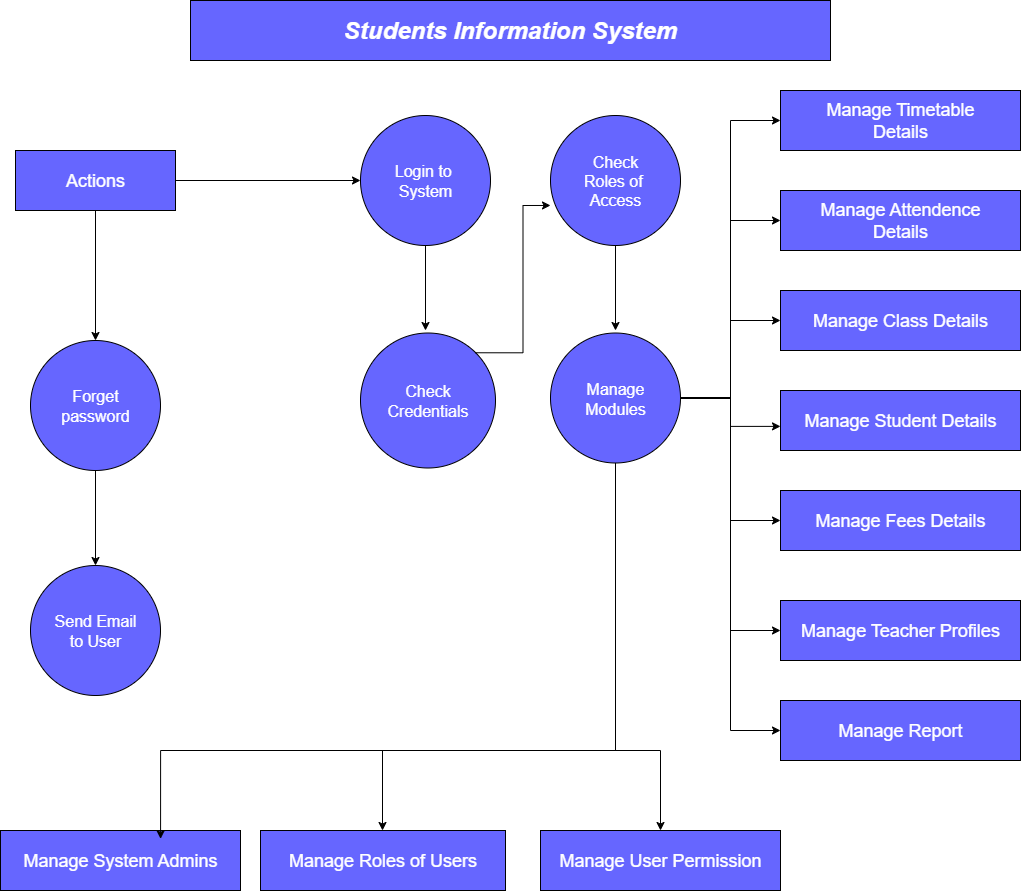

The diagram above was exported from draw.io. Its source (the exported page's mxGraphModel, read from the mxfile embedded in the PNG):
<mxGraphModel dx="1120" dy="1358" grid="1" gridSize="10" guides="1" tooltips="1" connect="1" arrows="1" fold="1" page="1" pageScale="1" pageWidth="850" pageHeight="1100" math="0" shadow="0">
  <root>
    <mxCell id="0" />
    <mxCell id="1" parent="0" />
    <mxCell id="6tL3k5x9cChXf05p8SLf-1" value="&lt;font style=&quot;color: rgb(255, 255, 255); font-size: 24px;&quot;&gt;&lt;b&gt;&lt;i&gt;Students Information System&lt;/i&gt;&lt;/b&gt;&lt;/font&gt;" style="rounded=0;whiteSpace=wrap;html=1;fillColor=#6666FF;" vertex="1" parent="1">
      <mxGeometry x="330" y="70" width="640" height="60" as="geometry" />
    </mxCell>
    <mxCell id="6tL3k5x9cChXf05p8SLf-34" style="edgeStyle=orthogonalEdgeStyle;rounded=0;orthogonalLoop=1;jettySize=auto;html=1;entryX=0.5;entryY=0;entryDx=0;entryDy=0;" edge="1" parent="1" source="6tL3k5x9cChXf05p8SLf-2" target="6tL3k5x9cChXf05p8SLf-9">
      <mxGeometry relative="1" as="geometry" />
    </mxCell>
    <mxCell id="6tL3k5x9cChXf05p8SLf-2" value="&lt;font style=&quot;font-size: 18px; color: rgb(255, 255, 255);&quot;&gt;Actions&lt;/font&gt;" style="rounded=0;whiteSpace=wrap;html=1;fillColor=#6666FF;" vertex="1" parent="1">
      <mxGeometry x="155" y="220" width="160" height="60" as="geometry" />
    </mxCell>
    <mxCell id="6tL3k5x9cChXf05p8SLf-3" value="&lt;font style=&quot;font-size: 18px; color: rgb(255, 255, 255);&quot;&gt;Manage System Admins&lt;/font&gt;" style="rounded=0;whiteSpace=wrap;html=1;fillColor=#6666FF;" vertex="1" parent="1">
      <mxGeometry x="140" y="900" width="240" height="60" as="geometry" />
    </mxCell>
    <mxCell id="6tL3k5x9cChXf05p8SLf-4" value="&lt;font style=&quot;font-size: 18px; color: rgb(255, 255, 255);&quot;&gt;Manage Roles of Users&lt;/font&gt;" style="rounded=0;whiteSpace=wrap;html=1;fillColor=#6666FF;" vertex="1" parent="1">
      <mxGeometry x="400" y="900" width="245" height="60" as="geometry" />
    </mxCell>
    <mxCell id="6tL3k5x9cChXf05p8SLf-5" value="&lt;font style=&quot;font-size: 18px; color: rgb(255, 255, 255);&quot;&gt;Manage User Permission&lt;/font&gt;" style="rounded=0;whiteSpace=wrap;html=1;fillColor=#6666FF;" vertex="1" parent="1">
      <mxGeometry x="680" y="900" width="240" height="60" as="geometry" />
    </mxCell>
    <mxCell id="6tL3k5x9cChXf05p8SLf-35" style="edgeStyle=orthogonalEdgeStyle;rounded=0;orthogonalLoop=1;jettySize=auto;html=1;entryX=0.5;entryY=0;entryDx=0;entryDy=0;" edge="1" parent="1" source="6tL3k5x9cChXf05p8SLf-9" target="6tL3k5x9cChXf05p8SLf-10">
      <mxGeometry relative="1" as="geometry" />
    </mxCell>
    <mxCell id="6tL3k5x9cChXf05p8SLf-9" value="&lt;font style=&quot;color: rgb(255, 255, 255);&quot; size=&quot;3&quot;&gt;Forget&lt;/font&gt;&lt;div&gt;&lt;font style=&quot;color: rgb(255, 255, 255);&quot; size=&quot;3&quot;&gt;password&lt;/font&gt;&lt;/div&gt;" style="ellipse;whiteSpace=wrap;html=1;aspect=fixed;fillColor=#6666FF;" vertex="1" parent="1">
      <mxGeometry x="170" y="410" width="130" height="130" as="geometry" />
    </mxCell>
    <mxCell id="6tL3k5x9cChXf05p8SLf-10" value="&lt;font size=&quot;3&quot; color=&quot;#ffffff&quot;&gt;Send Email&lt;/font&gt;&lt;div&gt;&lt;font size=&quot;3&quot; color=&quot;#ffffff&quot;&gt;to User&lt;/font&gt;&lt;/div&gt;" style="ellipse;whiteSpace=wrap;html=1;aspect=fixed;fillColor=#6666FF;" vertex="1" parent="1">
      <mxGeometry x="170" y="635" width="130" height="130" as="geometry" />
    </mxCell>
    <mxCell id="6tL3k5x9cChXf05p8SLf-11" value="&lt;font size=&quot;3&quot; color=&quot;#ffffff&quot;&gt;Login to&amp;nbsp;&lt;/font&gt;&lt;div&gt;&lt;font size=&quot;3&quot; color=&quot;#ffffff&quot;&gt;System&lt;/font&gt;&lt;/div&gt;" style="ellipse;whiteSpace=wrap;html=1;aspect=fixed;fillColor=#6666FF;" vertex="1" parent="1">
      <mxGeometry x="500" y="185" width="130" height="130" as="geometry" />
    </mxCell>
    <mxCell id="6tL3k5x9cChXf05p8SLf-40" style="edgeStyle=orthogonalEdgeStyle;rounded=0;orthogonalLoop=1;jettySize=auto;html=1;" edge="1" parent="1" source="6tL3k5x9cChXf05p8SLf-12">
      <mxGeometry relative="1" as="geometry">
        <mxPoint x="755" y="400.0000000000001" as="targetPoint" />
      </mxGeometry>
    </mxCell>
    <mxCell id="6tL3k5x9cChXf05p8SLf-12" value="&lt;font size=&quot;3&quot; color=&quot;#ffffff&quot;&gt;Check&lt;/font&gt;&lt;div&gt;&lt;font size=&quot;3&quot; color=&quot;#ffffff&quot;&gt;Roles of&amp;nbsp;&lt;/font&gt;&lt;/div&gt;&lt;div&gt;&lt;font size=&quot;3&quot; color=&quot;#ffffff&quot;&gt;Access&lt;/font&gt;&lt;/div&gt;" style="ellipse;whiteSpace=wrap;html=1;aspect=fixed;fillColor=#6666FF;" vertex="1" parent="1">
      <mxGeometry x="690" y="185" width="130" height="130" as="geometry" />
    </mxCell>
    <mxCell id="6tL3k5x9cChXf05p8SLf-13" value="&lt;font size=&quot;3&quot; color=&quot;#ffffff&quot;&gt;Check&lt;/font&gt;&lt;div&gt;&lt;font size=&quot;3&quot; color=&quot;#ffffff&quot;&gt;Credentials&lt;/font&gt;&lt;/div&gt;" style="ellipse;whiteSpace=wrap;html=1;aspect=fixed;fillColor=#6666FF;" vertex="1" parent="1">
      <mxGeometry x="500" y="402.5" width="135" height="135" as="geometry" />
    </mxCell>
    <mxCell id="6tL3k5x9cChXf05p8SLf-47" style="edgeStyle=orthogonalEdgeStyle;rounded=0;orthogonalLoop=1;jettySize=auto;html=1;entryX=0;entryY=0.5;entryDx=0;entryDy=0;" edge="1" parent="1" source="6tL3k5x9cChXf05p8SLf-14" target="6tL3k5x9cChXf05p8SLf-15">
      <mxGeometry relative="1" as="geometry" />
    </mxCell>
    <mxCell id="6tL3k5x9cChXf05p8SLf-48" style="edgeStyle=orthogonalEdgeStyle;rounded=0;orthogonalLoop=1;jettySize=auto;html=1;exitX=1;exitY=0.5;exitDx=0;exitDy=0;entryX=0;entryY=0.5;entryDx=0;entryDy=0;" edge="1" parent="1" source="6tL3k5x9cChXf05p8SLf-14" target="6tL3k5x9cChXf05p8SLf-16">
      <mxGeometry relative="1" as="geometry" />
    </mxCell>
    <mxCell id="6tL3k5x9cChXf05p8SLf-49" style="edgeStyle=orthogonalEdgeStyle;rounded=0;orthogonalLoop=1;jettySize=auto;html=1;exitX=1;exitY=0.5;exitDx=0;exitDy=0;entryX=0;entryY=0.5;entryDx=0;entryDy=0;" edge="1" parent="1" source="6tL3k5x9cChXf05p8SLf-14" target="6tL3k5x9cChXf05p8SLf-17">
      <mxGeometry relative="1" as="geometry" />
    </mxCell>
    <mxCell id="6tL3k5x9cChXf05p8SLf-51" style="edgeStyle=orthogonalEdgeStyle;rounded=0;orthogonalLoop=1;jettySize=auto;html=1;exitX=1;exitY=0.5;exitDx=0;exitDy=0;entryX=0;entryY=0.5;entryDx=0;entryDy=0;" edge="1" parent="1" source="6tL3k5x9cChXf05p8SLf-14" target="6tL3k5x9cChXf05p8SLf-19">
      <mxGeometry relative="1" as="geometry" />
    </mxCell>
    <mxCell id="6tL3k5x9cChXf05p8SLf-52" style="edgeStyle=orthogonalEdgeStyle;rounded=0;orthogonalLoop=1;jettySize=auto;html=1;exitX=1;exitY=0.5;exitDx=0;exitDy=0;entryX=0;entryY=0.5;entryDx=0;entryDy=0;" edge="1" parent="1" source="6tL3k5x9cChXf05p8SLf-14" target="6tL3k5x9cChXf05p8SLf-20">
      <mxGeometry relative="1" as="geometry" />
    </mxCell>
    <mxCell id="6tL3k5x9cChXf05p8SLf-53" style="edgeStyle=orthogonalEdgeStyle;rounded=0;orthogonalLoop=1;jettySize=auto;html=1;exitX=1;exitY=0.5;exitDx=0;exitDy=0;entryX=0;entryY=0.5;entryDx=0;entryDy=0;" edge="1" parent="1" source="6tL3k5x9cChXf05p8SLf-14" target="6tL3k5x9cChXf05p8SLf-21">
      <mxGeometry relative="1" as="geometry" />
    </mxCell>
    <mxCell id="6tL3k5x9cChXf05p8SLf-55" style="edgeStyle=orthogonalEdgeStyle;rounded=0;orthogonalLoop=1;jettySize=auto;html=1;exitX=0.5;exitY=1;exitDx=0;exitDy=0;" edge="1" parent="1" source="6tL3k5x9cChXf05p8SLf-14" target="6tL3k5x9cChXf05p8SLf-4">
      <mxGeometry relative="1" as="geometry">
        <Array as="points">
          <mxPoint x="755" y="820" />
          <mxPoint x="522" y="820" />
        </Array>
      </mxGeometry>
    </mxCell>
    <mxCell id="6tL3k5x9cChXf05p8SLf-56" style="edgeStyle=orthogonalEdgeStyle;rounded=0;orthogonalLoop=1;jettySize=auto;html=1;exitX=0.5;exitY=1;exitDx=0;exitDy=0;" edge="1" parent="1" source="6tL3k5x9cChXf05p8SLf-14" target="6tL3k5x9cChXf05p8SLf-5">
      <mxGeometry relative="1" as="geometry">
        <Array as="points">
          <mxPoint x="755" y="820" />
          <mxPoint x="800" y="820" />
        </Array>
      </mxGeometry>
    </mxCell>
    <mxCell id="6tL3k5x9cChXf05p8SLf-14" value="&lt;font size=&quot;3&quot; color=&quot;#ffffff&quot;&gt;Manage&lt;/font&gt;&lt;div&gt;&lt;font size=&quot;3&quot; color=&quot;#ffffff&quot;&gt;Modules&lt;/font&gt;&lt;/div&gt;" style="ellipse;whiteSpace=wrap;html=1;aspect=fixed;fillColor=#6666FF;" vertex="1" parent="1">
      <mxGeometry x="690" y="402.5" width="130" height="130" as="geometry" />
    </mxCell>
    <mxCell id="6tL3k5x9cChXf05p8SLf-15" value="&lt;font style=&quot;font-size: 18px; color: rgb(255, 255, 255);&quot;&gt;Manage Timetable&lt;/font&gt;&lt;div&gt;&lt;font style=&quot;font-size: 18px; color: rgb(255, 255, 255);&quot;&gt;Details&lt;/font&gt;&lt;/div&gt;" style="rounded=0;whiteSpace=wrap;html=1;fillColor=#6666FF;" vertex="1" parent="1">
      <mxGeometry x="920" y="160" width="240" height="60" as="geometry" />
    </mxCell>
    <mxCell id="6tL3k5x9cChXf05p8SLf-16" value="&lt;font style=&quot;font-size: 18px; color: rgb(255, 255, 255);&quot;&gt;Manage Attendence&lt;/font&gt;&lt;div&gt;&lt;font style=&quot;font-size: 18px; color: rgb(255, 255, 255);&quot;&gt;Details&lt;/font&gt;&lt;/div&gt;" style="rounded=0;whiteSpace=wrap;html=1;fillColor=#6666FF;" vertex="1" parent="1">
      <mxGeometry x="920" y="260" width="240" height="60" as="geometry" />
    </mxCell>
    <mxCell id="6tL3k5x9cChXf05p8SLf-17" value="&lt;font style=&quot;font-size: 18px; color: rgb(255, 255, 255);&quot;&gt;Manage Class Details&lt;/font&gt;" style="rounded=0;whiteSpace=wrap;html=1;fillColor=#6666FF;" vertex="1" parent="1">
      <mxGeometry x="920" y="360" width="240" height="60" as="geometry" />
    </mxCell>
    <mxCell id="6tL3k5x9cChXf05p8SLf-18" value="&lt;font style=&quot;font-size: 18px; color: rgb(255, 255, 255);&quot;&gt;Manage Student Details&lt;/font&gt;" style="rounded=0;whiteSpace=wrap;html=1;fillColor=#6666FF;" vertex="1" parent="1">
      <mxGeometry x="920" y="460" width="240" height="60" as="geometry" />
    </mxCell>
    <mxCell id="6tL3k5x9cChXf05p8SLf-19" value="&lt;font style=&quot;font-size: 18px; color: rgb(255, 255, 255);&quot;&gt;Manage Fees Details&lt;/font&gt;" style="rounded=0;whiteSpace=wrap;html=1;fillColor=#6666FF;" vertex="1" parent="1">
      <mxGeometry x="920" y="560" width="240" height="60" as="geometry" />
    </mxCell>
    <mxCell id="6tL3k5x9cChXf05p8SLf-20" value="&lt;font style=&quot;font-size: 18px; color: rgb(255, 255, 255);&quot;&gt;Manage Teacher Profiles&lt;/font&gt;" style="rounded=0;whiteSpace=wrap;html=1;fillColor=#6666FF;" vertex="1" parent="1">
      <mxGeometry x="920" y="670" width="240" height="60" as="geometry" />
    </mxCell>
    <mxCell id="6tL3k5x9cChXf05p8SLf-21" value="&lt;font style=&quot;font-size: 18px; color: rgb(255, 255, 255);&quot;&gt;Manage Report&lt;/font&gt;" style="rounded=0;whiteSpace=wrap;html=1;fillColor=#6666FF;" vertex="1" parent="1">
      <mxGeometry x="920" y="770" width="240" height="60" as="geometry" />
    </mxCell>
    <mxCell id="6tL3k5x9cChXf05p8SLf-31" style="edgeStyle=orthogonalEdgeStyle;rounded=0;orthogonalLoop=1;jettySize=auto;html=1;" edge="1" parent="1" source="6tL3k5x9cChXf05p8SLf-2">
      <mxGeometry relative="1" as="geometry">
        <mxPoint x="500" y="250" as="targetPoint" />
      </mxGeometry>
    </mxCell>
    <mxCell id="6tL3k5x9cChXf05p8SLf-36" style="edgeStyle=orthogonalEdgeStyle;rounded=0;orthogonalLoop=1;jettySize=auto;html=1;" edge="1" parent="1" source="6tL3k5x9cChXf05p8SLf-11">
      <mxGeometry relative="1" as="geometry">
        <mxPoint x="565" y="400" as="targetPoint" />
      </mxGeometry>
    </mxCell>
    <mxCell id="6tL3k5x9cChXf05p8SLf-38" style="edgeStyle=orthogonalEdgeStyle;rounded=0;orthogonalLoop=1;jettySize=auto;html=1;entryX=0;entryY=0.692;entryDx=0;entryDy=0;entryPerimeter=0;exitX=1;exitY=0;exitDx=0;exitDy=0;" edge="1" parent="1" source="6tL3k5x9cChXf05p8SLf-13" target="6tL3k5x9cChXf05p8SLf-12">
      <mxGeometry relative="1" as="geometry" />
    </mxCell>
    <mxCell id="6tL3k5x9cChXf05p8SLf-50" style="edgeStyle=orthogonalEdgeStyle;rounded=0;orthogonalLoop=1;jettySize=auto;html=1;exitX=1;exitY=0.5;exitDx=0;exitDy=0;entryX=0;entryY=0.598;entryDx=0;entryDy=0;entryPerimeter=0;" edge="1" parent="1" source="6tL3k5x9cChXf05p8SLf-14" target="6tL3k5x9cChXf05p8SLf-18">
      <mxGeometry relative="1" as="geometry" />
    </mxCell>
    <mxCell id="6tL3k5x9cChXf05p8SLf-54" style="edgeStyle=orthogonalEdgeStyle;rounded=0;orthogonalLoop=1;jettySize=auto;html=1;exitX=0.5;exitY=1;exitDx=0;exitDy=0;entryX=0.667;entryY=0.139;entryDx=0;entryDy=0;entryPerimeter=0;" edge="1" parent="1" source="6tL3k5x9cChXf05p8SLf-14" target="6tL3k5x9cChXf05p8SLf-3">
      <mxGeometry relative="1" as="geometry">
        <Array as="points">
          <mxPoint x="755" y="820" />
          <mxPoint x="300" y="820" />
        </Array>
      </mxGeometry>
    </mxCell>
  </root>
</mxGraphModel>